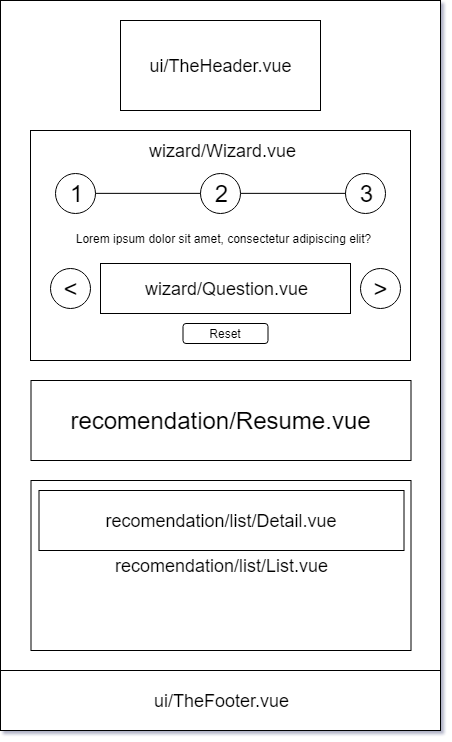

The diagram above was exported from draw.io. Its source (the exported page's mxGraphModel, read from the mxfile embedded in the PNG):
<mxGraphModel dx="659" dy="382" grid="1" gridSize="10" guides="1" tooltips="1" connect="1" arrows="1" fold="1" page="1" pageScale="1" pageWidth="850" pageHeight="1100" math="0" shadow="0">
  <root>
    <mxCell id="0" />
    <mxCell id="1" parent="0" />
    <mxCell id="Kbh89cm8hL6Bd0ZmCJAK-18" value="" style="rounded=0;whiteSpace=wrap;html=1;" vertex="1" parent="1">
      <mxGeometry x="130" y="100" width="440" height="730" as="geometry" />
    </mxCell>
    <mxCell id="Kbh89cm8hL6Bd0ZmCJAK-2" value="&lt;font style=&quot;font-size: 18px&quot;&gt;ui/TheHeader.vue&lt;/font&gt;" style="rounded=0;whiteSpace=wrap;html=1;" vertex="1" parent="1">
      <mxGeometry x="250" y="120" width="200" height="90" as="geometry" />
    </mxCell>
    <mxCell id="Kbh89cm8hL6Bd0ZmCJAK-3" value="" style="rounded=0;whiteSpace=wrap;html=1;" vertex="1" parent="1">
      <mxGeometry x="160" y="230" width="380" height="230" as="geometry" />
    </mxCell>
    <mxCell id="Kbh89cm8hL6Bd0ZmCJAK-5" value="&lt;font style=&quot;font-size: 18px&quot;&gt;wizard/Question.vue&lt;/font&gt;" style="rounded=0;whiteSpace=wrap;html=1;" vertex="1" parent="1">
      <mxGeometry x="230" y="363" width="250" height="50" as="geometry" />
    </mxCell>
    <mxCell id="Kbh89cm8hL6Bd0ZmCJAK-6" value="&lt;font style=&quot;font-size: 24px&quot;&gt;1&lt;/font&gt;" style="ellipse;whiteSpace=wrap;html=1;" vertex="1" parent="1">
      <mxGeometry x="185" y="273" width="40" height="40" as="geometry" />
    </mxCell>
    <mxCell id="Kbh89cm8hL6Bd0ZmCJAK-7" value="&lt;font style=&quot;font-size: 24px&quot;&gt;2&lt;/font&gt;" style="ellipse;whiteSpace=wrap;html=1;" vertex="1" parent="1">
      <mxGeometry x="330" y="273" width="40" height="40" as="geometry" />
    </mxCell>
    <mxCell id="Kbh89cm8hL6Bd0ZmCJAK-8" value="&lt;font style=&quot;font-size: 24px&quot;&gt;3&lt;/font&gt;" style="ellipse;whiteSpace=wrap;html=1;" vertex="1" parent="1">
      <mxGeometry x="475" y="273" width="40" height="40" as="geometry" />
    </mxCell>
    <mxCell id="Kbh89cm8hL6Bd0ZmCJAK-9" value="" style="endArrow=none;html=1;entryX=1;entryY=0.5;entryDx=0;entryDy=0;exitX=0;exitY=0.5;exitDx=0;exitDy=0;" edge="1" parent="1" source="Kbh89cm8hL6Bd0ZmCJAK-7" target="Kbh89cm8hL6Bd0ZmCJAK-6">
      <mxGeometry width="50" height="50" relative="1" as="geometry">
        <mxPoint x="130" y="643" as="sourcePoint" />
        <mxPoint x="180" y="593" as="targetPoint" />
      </mxGeometry>
    </mxCell>
    <mxCell id="Kbh89cm8hL6Bd0ZmCJAK-10" value="" style="endArrow=none;html=1;entryX=1;entryY=0.5;entryDx=0;entryDy=0;exitX=0;exitY=0.5;exitDx=0;exitDy=0;" edge="1" parent="1" source="Kbh89cm8hL6Bd0ZmCJAK-8" target="Kbh89cm8hL6Bd0ZmCJAK-7">
      <mxGeometry width="50" height="50" relative="1" as="geometry">
        <mxPoint x="475" y="292" as="sourcePoint" />
        <mxPoint x="370" y="292" as="targetPoint" />
      </mxGeometry>
    </mxCell>
    <mxCell id="Kbh89cm8hL6Bd0ZmCJAK-12" value="&lt;span&gt;Lorem ipsum dolor sit amet, consectetur adipiscing elit?&lt;br&gt;&lt;/span&gt;" style="text;html=1;strokeColor=none;fillColor=none;align=center;verticalAlign=middle;whiteSpace=wrap;rounded=0;" vertex="1" parent="1">
      <mxGeometry x="185" y="328" width="335" height="20" as="geometry" />
    </mxCell>
    <mxCell id="Kbh89cm8hL6Bd0ZmCJAK-14" value="&lt;font style=&quot;font-size: 24px&quot;&gt;&amp;lt;&lt;/font&gt;" style="ellipse;whiteSpace=wrap;html=1;aspect=fixed;" vertex="1" parent="1">
      <mxGeometry x="180" y="368" width="40" height="40" as="geometry" />
    </mxCell>
    <mxCell id="Kbh89cm8hL6Bd0ZmCJAK-15" value="&lt;font style=&quot;font-size: 24px&quot;&gt;&amp;gt;&lt;/font&gt;" style="ellipse;whiteSpace=wrap;html=1;aspect=fixed;" vertex="1" parent="1">
      <mxGeometry x="490" y="368" width="40" height="40" as="geometry" />
    </mxCell>
    <mxCell id="Kbh89cm8hL6Bd0ZmCJAK-16" value="Reset" style="rounded=1;whiteSpace=wrap;html=1;" vertex="1" parent="1">
      <mxGeometry x="312.5" y="423" width="85" height="20" as="geometry" />
    </mxCell>
    <mxCell id="Kbh89cm8hL6Bd0ZmCJAK-17" value="&lt;font style=&quot;font-size: 24px&quot;&gt;recomendation/Resume.vue&lt;br&gt;&lt;/font&gt;" style="rounded=0;whiteSpace=wrap;html=1;" vertex="1" parent="1">
      <mxGeometry x="160.5" y="480" width="380" height="80" as="geometry" />
    </mxCell>
    <mxCell id="Kbh89cm8hL6Bd0ZmCJAK-19" value="&lt;font style=&quot;font-size: 18px&quot;&gt;recomendation/list/List.vue&lt;/font&gt;" style="rounded=0;whiteSpace=wrap;html=1;" vertex="1" parent="1">
      <mxGeometry x="160.5" y="580" width="380" height="170" as="geometry" />
    </mxCell>
    <mxCell id="Kbh89cm8hL6Bd0ZmCJAK-20" value="&lt;font style=&quot;font-size: 18px&quot;&gt;recomendation/list/Detail.vue&lt;/font&gt;&lt;br&gt;" style="rounded=0;whiteSpace=wrap;html=1;" vertex="1" parent="1">
      <mxGeometry x="168.5" y="590" width="365" height="60" as="geometry" />
    </mxCell>
    <mxCell id="Kbh89cm8hL6Bd0ZmCJAK-25" value="ui/TheFooter.vue&lt;br style=&quot;font-size: 18px;&quot;&gt;" style="rounded=0;whiteSpace=wrap;html=1;fontSize=18;" vertex="1" parent="1">
      <mxGeometry x="130" y="770" width="440" height="60" as="geometry" />
    </mxCell>
    <mxCell id="Kbh89cm8hL6Bd0ZmCJAK-29" value="&lt;span&gt;&lt;font style=&quot;font-size: 18px&quot;&gt;wizard/Wizard.vue&lt;/font&gt;&lt;br&gt;&lt;/span&gt;" style="text;html=1;strokeColor=none;fillColor=none;align=center;verticalAlign=middle;whiteSpace=wrap;rounded=0;" vertex="1" parent="1">
      <mxGeometry x="183.5" y="240" width="335" height="20" as="geometry" />
    </mxCell>
  </root>
</mxGraphModel>